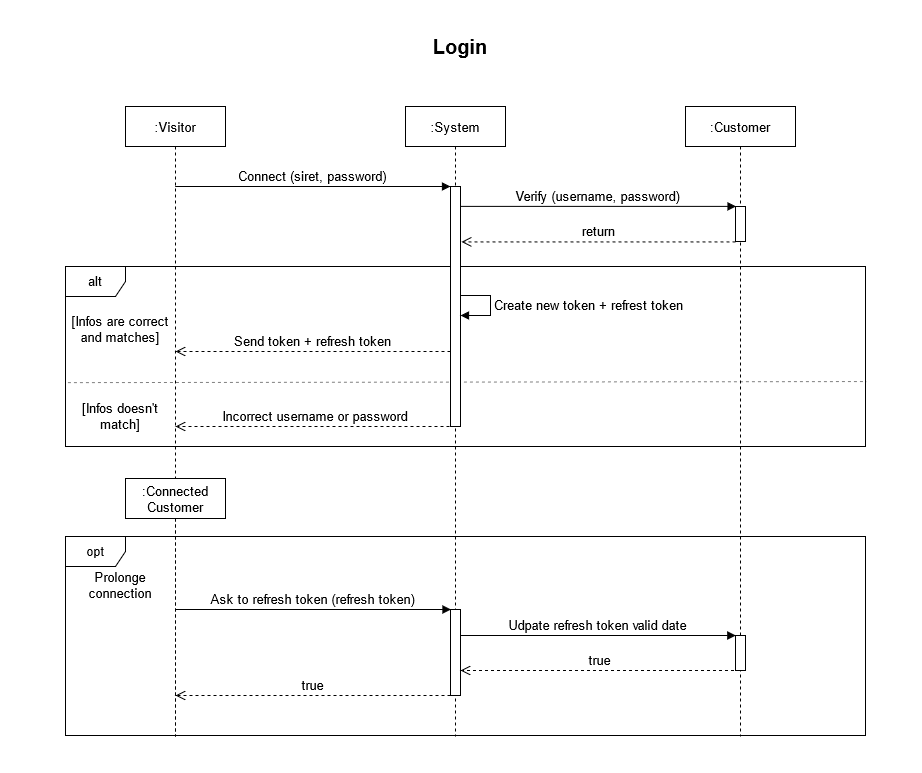

The diagram above was exported from draw.io. Its source (the exported page's mxGraphModel, read from the mxfile embedded in the PNG):
<mxGraphModel dx="1185" dy="593" grid="1" gridSize="10" guides="1" tooltips="1" connect="1" arrows="1" fold="1" page="1" pageScale="1" pageWidth="850" pageHeight="1100" math="0" shadow="0">
  <root>
    <mxCell id="0" />
    <mxCell id="1" parent="0" />
    <mxCell id="4D03kmWtSlHX24i2cMp6-6" value="alt" style="shape=umlFrame;whiteSpace=wrap;html=1;fontSize=13;" parent="1" vertex="1">
      <mxGeometry x="30" y="280" width="800" height="180" as="geometry" />
    </mxCell>
    <mxCell id="4D03kmWtSlHX24i2cMp6-11" value="" style="endArrow=none;dashed=1;html=1;fontSize=13;strokeWidth=1;jumpSize=6;opacity=50;entryX=1.001;entryY=0.639;entryDx=0;entryDy=0;entryPerimeter=0;exitX=0.003;exitY=0.645;exitDx=0;exitDy=0;exitPerimeter=0;" parent="1" source="4D03kmWtSlHX24i2cMp6-6" target="4D03kmWtSlHX24i2cMp6-6" edge="1">
      <mxGeometry width="50" height="50" relative="1" as="geometry">
        <mxPoint x="70" y="479" as="sourcePoint" />
        <mxPoint x="780" y="479" as="targetPoint" />
      </mxGeometry>
    </mxCell>
    <mxCell id="3nuBFxr9cyL0pnOWT2aG-1" value=":Visitor" style="shape=umlLifeline;perimeter=lifelinePerimeter;container=1;collapsible=0;recursiveResize=0;rounded=0;shadow=0;strokeWidth=1;fontSize=13;" parent="1" vertex="1">
      <mxGeometry x="90" y="120" width="100" height="630" as="geometry" />
    </mxCell>
    <mxCell id="5aQlxQwz_V1wdearRotX-3" value=":Connected&#10;Customer" style="shape=umlLifeline;perimeter=lifelinePerimeter;container=1;collapsible=0;recursiveResize=0;rounded=0;shadow=0;strokeWidth=1;fontSize=13;" parent="3nuBFxr9cyL0pnOWT2aG-1" vertex="1">
      <mxGeometry y="372" width="100" height="258" as="geometry" />
    </mxCell>
    <mxCell id="3nuBFxr9cyL0pnOWT2aG-5" value=":System" style="shape=umlLifeline;perimeter=lifelinePerimeter;container=1;collapsible=0;recursiveResize=0;rounded=0;shadow=0;strokeWidth=1;fontSize=13;" parent="1" vertex="1">
      <mxGeometry x="370" y="120" width="100" height="630" as="geometry" />
    </mxCell>
    <mxCell id="3nuBFxr9cyL0pnOWT2aG-6" value="" style="points=[];perimeter=orthogonalPerimeter;rounded=0;shadow=0;strokeWidth=1;fontSize=13;" parent="3nuBFxr9cyL0pnOWT2aG-5" vertex="1">
      <mxGeometry x="45" y="80" width="10" height="240" as="geometry" />
    </mxCell>
    <mxCell id="3nuBFxr9cyL0pnOWT2aG-7" value="return" style="verticalAlign=bottom;endArrow=open;dashed=1;endSize=8;shadow=0;strokeWidth=1;fontSize=13;entryX=1.09;entryY=0.16;entryDx=0;entryDy=0;entryPerimeter=0;" parent="1" edge="1">
      <mxGeometry relative="1" as="geometry">
        <mxPoint x="425.9000000000001" y="255.39999999999998" as="targetPoint" />
        <mxPoint x="700" y="255.39999999999998" as="sourcePoint" />
      </mxGeometry>
    </mxCell>
    <mxCell id="3nuBFxr9cyL0pnOWT2aG-8" value="Connect (siret, password)" style="verticalAlign=bottom;endArrow=block;entryX=0;entryY=0;shadow=0;strokeWidth=1;fontSize=13;" parent="1" source="3nuBFxr9cyL0pnOWT2aG-1" target="3nuBFxr9cyL0pnOWT2aG-6" edge="1">
      <mxGeometry relative="1" as="geometry">
        <mxPoint x="150" y="200" as="sourcePoint" />
      </mxGeometry>
    </mxCell>
    <mxCell id="4D03kmWtSlHX24i2cMp6-1" value=":Customer" style="shape=umlLifeline;perimeter=lifelinePerimeter;container=1;collapsible=0;recursiveResize=0;rounded=0;shadow=0;strokeWidth=1;fontSize=13;" parent="1" vertex="1">
      <mxGeometry x="650" y="120" width="110" height="630" as="geometry" />
    </mxCell>
    <mxCell id="4D03kmWtSlHX24i2cMp6-2" value="" style="points=[];perimeter=orthogonalPerimeter;rounded=0;shadow=0;strokeWidth=1;fontSize=13;" parent="4D03kmWtSlHX24i2cMp6-1" vertex="1">
      <mxGeometry x="50" y="100" width="10" height="35" as="geometry" />
    </mxCell>
    <mxCell id="4D03kmWtSlHX24i2cMp6-3" value="Verify (username, password)" style="verticalAlign=bottom;endArrow=block;shadow=0;strokeWidth=1;fontSize=13;entryX=0.056;entryY=-0.003;entryDx=0;entryDy=0;entryPerimeter=0;spacing=2;" parent="1" source="3nuBFxr9cyL0pnOWT2aG-6" target="4D03kmWtSlHX24i2cMp6-2" edge="1">
      <mxGeometry x="-0.0022" relative="1" as="geometry">
        <mxPoint x="490" y="220" as="sourcePoint" />
        <mxPoint x="720" y="220" as="targetPoint" />
        <Array as="points" />
        <mxPoint as="offset" />
      </mxGeometry>
    </mxCell>
    <mxCell id="4D03kmWtSlHX24i2cMp6-7" value="[Infos doesn't match]" style="text;html=1;strokeColor=none;fillColor=none;align=center;verticalAlign=middle;whiteSpace=wrap;rounded=0;fontSize=13;" parent="1" vertex="1">
      <mxGeometry x="30" y="420" width="110" height="20" as="geometry" />
    </mxCell>
    <mxCell id="4D03kmWtSlHX24i2cMp6-9" value="[Infos are correct and matches]" style="text;html=1;strokeColor=none;fillColor=none;align=center;verticalAlign=middle;whiteSpace=wrap;rounded=0;fontSize=13;" parent="1" vertex="1">
      <mxGeometry x="30" y="333" width="110" height="20" as="geometry" />
    </mxCell>
    <mxCell id="4D03kmWtSlHX24i2cMp6-20" value="Send token + refresh token" style="verticalAlign=bottom;endArrow=open;dashed=1;endSize=8;shadow=0;strokeWidth=1;fontSize=13;" parent="1" edge="1">
      <mxGeometry relative="1" as="geometry">
        <mxPoint x="140" y="365" as="targetPoint" />
        <mxPoint x="415" y="365" as="sourcePoint" />
        <Array as="points">
          <mxPoint x="370.5" y="365" />
          <mxPoint x="350.5" y="365" />
        </Array>
      </mxGeometry>
    </mxCell>
    <mxCell id="4D03kmWtSlHX24i2cMp6-24" value="Incorrect username or password" style="verticalAlign=bottom;endArrow=open;dashed=1;endSize=8;shadow=0;strokeWidth=1;fontSize=13;entryX=1;entryY=1;entryDx=0;entryDy=0;" parent="1" target="4D03kmWtSlHX24i2cMp6-7" edge="1">
      <mxGeometry relative="1" as="geometry">
        <mxPoint x="150" y="439.99842105263156" as="targetPoint" />
        <mxPoint x="420" y="440" as="sourcePoint" />
      </mxGeometry>
    </mxCell>
    <mxCell id="qgBEmFKttri63qFYT5zU-1" value="opt" style="shape=umlFrame;whiteSpace=wrap;html=1;" parent="1" vertex="1">
      <mxGeometry x="30" y="550" width="800" height="199" as="geometry" />
    </mxCell>
    <mxCell id="qgBEmFKttri63qFYT5zU-2" value="Prolonge connection" style="text;html=1;strokeColor=none;fillColor=none;align=center;verticalAlign=middle;whiteSpace=wrap;rounded=0;fontSize=13;" parent="1" vertex="1">
      <mxGeometry x="30" y="589" width="110" height="20" as="geometry" />
    </mxCell>
    <mxCell id="qgBEmFKttri63qFYT5zU-3" value="Ask to refresh token (refresh token)" style="verticalAlign=bottom;endArrow=block;entryX=0;entryY=0;shadow=0;strokeWidth=1;fontSize=13;" parent="1" edge="1">
      <mxGeometry relative="1" as="geometry">
        <mxPoint x="140" y="623.0000000000011" as="sourcePoint" />
        <mxPoint x="415.5" y="623.0000000000011" as="targetPoint" />
      </mxGeometry>
    </mxCell>
    <mxCell id="qgBEmFKttri63qFYT5zU-4" value="" style="points=[];perimeter=orthogonalPerimeter;rounded=0;shadow=0;strokeWidth=1;fontSize=13;" parent="1" vertex="1">
      <mxGeometry x="415" y="623" width="10" height="86" as="geometry" />
    </mxCell>
    <mxCell id="qgBEmFKttri63qFYT5zU-7" value="true" style="verticalAlign=bottom;endArrow=open;dashed=1;endSize=8;shadow=0;strokeWidth=1;fontSize=13;" parent="1" edge="1">
      <mxGeometry relative="1" as="geometry">
        <mxPoint x="140" y="709" as="targetPoint" />
        <mxPoint x="415" y="709" as="sourcePoint" />
        <Array as="points">
          <mxPoint x="370.5" y="709" />
          <mxPoint x="350.5" y="709" />
        </Array>
      </mxGeometry>
    </mxCell>
    <mxCell id="qgBEmFKttri63qFYT5zU-9" value="" style="points=[];perimeter=orthogonalPerimeter;rounded=0;shadow=0;strokeWidth=1;fontSize=13;" parent="1" vertex="1">
      <mxGeometry x="700" y="649" width="10" height="35" as="geometry" />
    </mxCell>
    <mxCell id="qgBEmFKttri63qFYT5zU-10" value="Udpate refresh token valid date" style="verticalAlign=bottom;endArrow=block;shadow=0;strokeWidth=1;fontSize=13;spacing=2;entryX=0.033;entryY=0;entryDx=0;entryDy=0;entryPerimeter=0;" parent="1" target="qgBEmFKttri63qFYT5zU-9" edge="1">
      <mxGeometry x="-0.0022" relative="1" as="geometry">
        <mxPoint x="425" y="649" as="sourcePoint" />
        <mxPoint x="750" y="649" as="targetPoint" />
        <Array as="points" />
        <mxPoint as="offset" />
      </mxGeometry>
    </mxCell>
    <mxCell id="qgBEmFKttri63qFYT5zU-11" value="true" style="verticalAlign=bottom;endArrow=open;dashed=1;endSize=8;shadow=0;strokeWidth=1;fontSize=13;" parent="1" edge="1">
      <mxGeometry relative="1" as="geometry">
        <mxPoint x="425" y="683.9999999999999" as="targetPoint" />
        <mxPoint x="704.5" y="683.9999999999999" as="sourcePoint" />
        <Array as="points">
          <mxPoint x="555" y="684" />
        </Array>
      </mxGeometry>
    </mxCell>
    <mxCell id="5aQlxQwz_V1wdearRotX-2" value="Create new token + refrest token" style="edgeStyle=orthogonalEdgeStyle;html=1;align=left;spacingLeft=2;endArrow=block;rounded=0;fontSize=13;" parent="1" edge="1">
      <mxGeometry relative="1" as="geometry">
        <mxPoint x="425" y="309" as="sourcePoint" />
        <Array as="points">
          <mxPoint x="455" y="309" />
          <mxPoint x="455" y="329" />
        </Array>
        <mxPoint x="425" y="329" as="targetPoint" />
      </mxGeometry>
    </mxCell>
    <mxCell id="tX0caX4JIe1le--uZGFb-1" value="Login" style="text;html=1;strokeColor=none;fillColor=none;align=center;verticalAlign=middle;whiteSpace=wrap;rounded=0;fontSize=20;fontStyle=1" vertex="1" parent="1">
      <mxGeometry y="50" width="850" height="20" as="geometry" />
    </mxCell>
  </root>
</mxGraphModel>